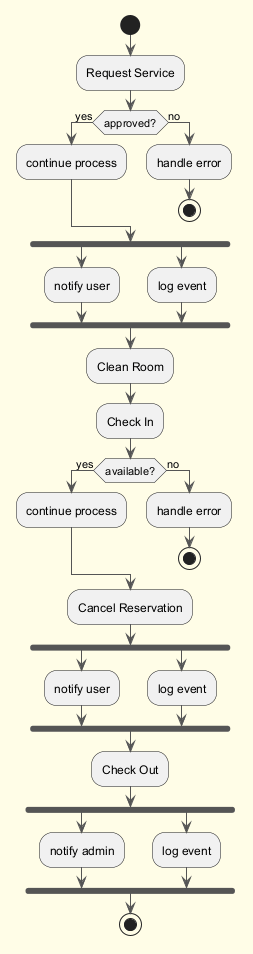

The diagram above was rendered by PlantUML. Its source (embedded in the PNG):
@startuml
skinparam backgroundColor #FFFDE7
skinparam classBackgroundColor #FFF9C4
skinparam classBorderColor #F57F17
skinparam ArrowColor #555555
start
:Request Service;
if (approved?) then (yes)
:continue process;
else (no)
:handle error;
stop
endif
fork
:notify user;
fork again
:log event;
end fork
:Clean Room;
:Check In;
if (available?) then (yes)
:continue process;
else (no)
:handle error;
stop
endif
:Cancel Reservation;
fork
:notify user;
fork again
:log event;
end fork
:Check Out;
fork
:notify admin;
fork again
:log event;
end fork
stop
@enduml